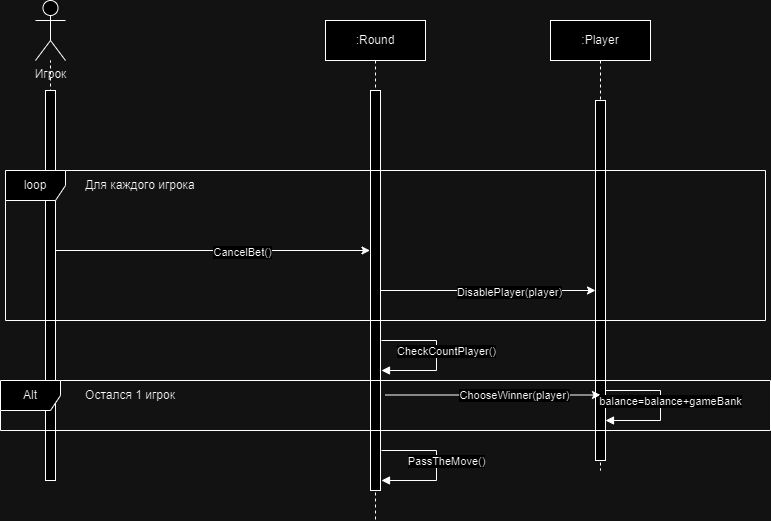

The diagram above was exported from draw.io. Its source (the exported page's mxGraphModel, read from the mxfile embedded in the PNG):
<mxGraphModel dx="1434" dy="759" grid="1" gridSize="10" guides="1" tooltips="1" connect="1" arrows="1" fold="1" page="1" pageScale="1" pageWidth="827" pageHeight="1169" math="0" shadow="0">
  <root>
    <mxCell id="0" />
    <mxCell id="1" parent="0" />
    <mxCell id="KhsoxqKeR3ji6a3UbYkE-1" value="" style="endArrow=none;dashed=1;html=1;rounded=0;" edge="1" parent="1" target="KhsoxqKeR3ji6a3UbYkE-7">
      <mxGeometry width="50" height="50" relative="1" as="geometry">
        <mxPoint x="55" y="340" as="sourcePoint" />
        <mxPoint x="320" y="140" as="targetPoint" />
      </mxGeometry>
    </mxCell>
    <mxCell id="KhsoxqKeR3ji6a3UbYkE-2" value=":Round" style="shape=umlLifeline;perimeter=lifelinePerimeter;whiteSpace=wrap;html=1;container=0;dropTarget=0;collapsible=0;recursiveResize=0;outlineConnect=0;portConstraint=eastwest;newEdgeStyle={&quot;edgeStyle&quot;:&quot;elbowEdgeStyle&quot;,&quot;elbow&quot;:&quot;vertical&quot;,&quot;curved&quot;:0,&quot;rounded&quot;:0};" vertex="1" parent="1">
      <mxGeometry x="330" y="40" width="100" height="500" as="geometry" />
    </mxCell>
    <mxCell id="KhsoxqKeR3ji6a3UbYkE-3" value="" style="html=1;points=[];perimeter=orthogonalPerimeter;outlineConnect=0;targetShapes=umlLifeline;portConstraint=eastwest;newEdgeStyle={&quot;edgeStyle&quot;:&quot;elbowEdgeStyle&quot;,&quot;elbow&quot;:&quot;vertical&quot;,&quot;curved&quot;:0,&quot;rounded&quot;:0};" vertex="1" parent="KhsoxqKeR3ji6a3UbYkE-2">
      <mxGeometry x="45" y="70" width="10" height="400" as="geometry" />
    </mxCell>
    <mxCell id="KhsoxqKeR3ji6a3UbYkE-5" value=":Player" style="shape=umlLifeline;perimeter=lifelinePerimeter;whiteSpace=wrap;html=1;container=0;dropTarget=0;collapsible=0;recursiveResize=0;outlineConnect=0;portConstraint=eastwest;newEdgeStyle={&quot;edgeStyle&quot;:&quot;elbowEdgeStyle&quot;,&quot;elbow&quot;:&quot;vertical&quot;,&quot;curved&quot;:0,&quot;rounded&quot;:0};" vertex="1" parent="1">
      <mxGeometry x="555" y="40" width="100" height="450" as="geometry" />
    </mxCell>
    <mxCell id="KhsoxqKeR3ji6a3UbYkE-6" value="&lt;span style=&quot;color: rgba(0, 0, 0, 0); font-family: monospace; font-size: 0px; text-align: start;&quot;&gt;%3CmxGraphModel%3E%3Croot%3E%3CmxCell%20id%3D%220%22%2F%3E%3CmxCell%20id%3D%221%22%20parent%3D%220%22%2F%3E%3CmxCell%20id%3D%222%22%20value%3D%22%3AObject%22%20style%3D%22shape%3DumlLifeline%3Bperimeter%3DlifelinePerimeter%3BwhiteSpace%3Dwrap%3Bhtml%3D1%3Bcontainer%3D0%3BdropTarget%3D0%3Bcollapsible%3D0%3BrecursiveResize%3D0%3BoutlineConnect%3D0%3BportConstraint%3Deastwest%3BnewEdgeStyle%3D%7B%26quot%3BedgeStyle%26quot%3B%3A%26quot%3BelbowEdgeStyle%26quot%3B%2C%26quot%3Belbow%26quot%3B%3A%26quot%3Bvertical%26quot%3B%2C%26quot%3Bcurved%26quot%3B%3A0%2C%26quot%3Brounded%26quot%3B%3A0%7D%3B%22%20vertex%3D%221%22%20parent%3D%221%22%3E%3CmxGeometry%20x%3D%22120%22%20y%3D%2240%22%20width%3D%22100%22%20height%3D%22300%22%20as%3D%22geometry%22%2F%3E%3C%2FmxCell%3E%3CmxCell%20id%3D%223%22%20value%3D%22%22%20style%3D%22html%3D1%3Bpoints%3D%5B%5D%3Bperimeter%3DorthogonalPerimeter%3BoutlineConnect%3D0%3BtargetShapes%3DumlLifeline%3BportConstraint%3Deastwest%3BnewEdgeStyle%3D%7B%26quot%3BedgeStyle%26quot%3B%3A%26quot%3BelbowEdgeStyle%26quot%3B%2C%26quot%3Belbow%26quot%3B%3A%26quot%3Bvertical%26quot%3B%2C%26quot%3Bcurved%26quot%3B%3A0%2C%26quot%3Brounded%26quot%3B%3A0%7D%3B%22%20vertex%3D%221%22%20parent%3D%222%22%3E%3CmxGeometry%20x%3D%2245%22%20y%3D%2270%22%20width%3D%2210%22%20height%3D%22190%22%20as%3D%22geometry%22%2F%3E%3C%2FmxCell%3E%3CmxCell%20id%3D%224%22%20value%3D%22%22%20style%3D%22html%3D1%3Bpoints%3D%5B%5D%3Bperimeter%3DorthogonalPerimeter%3BoutlineConnect%3D0%3BtargetShapes%3DumlLifeline%3BportConstraint%3Deastwest%3BnewEdgeStyle%3D%7B%26quot%3BedgeStyle%26quot%3B%3A%26quot%3BelbowEdgeStyle%26quot%3B%2C%26quot%3Belbow%26quot%3B%3A%26quot%3Bvertical%26quot%3B%2C%26quot%3Bcurved%26quot%3B%3A0%2C%26quot%3Brounded%26quot%3B%3A0%7D%3B%22%20vertex%3D%221%22%20parent%3D%222%22%3E%3CmxGeometry%20x%3D%2250%22%20y%3D%22120%22%20width%3D%2210%22%20height%3D%2280%22%20as%3D%22geometry%22%2F%3E%3C%2FmxCell%3E%3C%2Froot%3E%3C%2FmxGraphModel%3E&lt;/span&gt;" style="html=1;points=[];perimeter=orthogonalPerimeter;outlineConnect=0;targetShapes=umlLifeline;portConstraint=eastwest;newEdgeStyle={&quot;edgeStyle&quot;:&quot;elbowEdgeStyle&quot;,&quot;elbow&quot;:&quot;vertical&quot;,&quot;curved&quot;:0,&quot;rounded&quot;:0};" vertex="1" parent="KhsoxqKeR3ji6a3UbYkE-5">
      <mxGeometry x="45" y="80" width="10" height="360" as="geometry" />
    </mxCell>
    <mxCell id="KhsoxqKeR3ji6a3UbYkE-7" value="Игрок" style="shape=umlActor;verticalLabelPosition=bottom;verticalAlign=top;html=1;outlineConnect=0;" vertex="1" parent="1">
      <mxGeometry x="40" y="20" width="30" height="60" as="geometry" />
    </mxCell>
    <mxCell id="KhsoxqKeR3ji6a3UbYkE-8" value="" style="rounded=0;whiteSpace=wrap;html=1;" vertex="1" parent="1">
      <mxGeometry x="50" y="110" width="10" height="390" as="geometry" />
    </mxCell>
    <mxCell id="KhsoxqKeR3ji6a3UbYkE-11" value="loop" style="shape=umlFrame;whiteSpace=wrap;html=1;pointerEvents=0;" vertex="1" parent="1">
      <mxGeometry x="10" y="190" width="760" height="150" as="geometry" />
    </mxCell>
    <mxCell id="KhsoxqKeR3ji6a3UbYkE-12" value="Для каждого игрока" style="text;html=1;align=center;verticalAlign=middle;whiteSpace=wrap;rounded=0;" vertex="1" parent="1">
      <mxGeometry x="80" y="190" width="130" height="30" as="geometry" />
    </mxCell>
    <mxCell id="KhsoxqKeR3ji6a3UbYkE-14" value="" style="endArrow=classic;html=1;rounded=0;exitX=1.134;exitY=0.07;exitDx=0;exitDy=0;exitPerimeter=0;" edge="1" parent="1">
      <mxGeometry width="50" height="50" relative="1" as="geometry">
        <mxPoint x="60.5" y="270" as="sourcePoint" />
        <mxPoint x="374.5" y="270" as="targetPoint" />
      </mxGeometry>
    </mxCell>
    <mxCell id="KhsoxqKeR3ji6a3UbYkE-15" value="CancelBet()" style="edgeLabel;html=1;align=center;verticalAlign=middle;resizable=0;points=[];" vertex="1" connectable="0" parent="KhsoxqKeR3ji6a3UbYkE-14">
      <mxGeometry x="0.187" y="-1" relative="1" as="geometry">
        <mxPoint as="offset" />
      </mxGeometry>
    </mxCell>
    <mxCell id="KhsoxqKeR3ji6a3UbYkE-58" value="PassTheMove()" style="html=1;verticalAlign=bottom;endArrow=block;edgeStyle=elbowEdgeStyle;elbow=horizontal;curved=0;rounded=0;" edge="1" parent="1">
      <mxGeometry x="0.0714" y="10" relative="1" as="geometry">
        <mxPoint x="386" y="470" as="sourcePoint" />
        <Array as="points">
          <mxPoint x="441" y="500" />
        </Array>
        <mxPoint x="386" y="500" as="targetPoint" />
        <mxPoint as="offset" />
      </mxGeometry>
    </mxCell>
    <mxCell id="KhsoxqKeR3ji6a3UbYkE-60" value="" style="endArrow=classic;html=1;rounded=0;" edge="1" parent="1" source="KhsoxqKeR3ji6a3UbYkE-3" target="KhsoxqKeR3ji6a3UbYkE-6">
      <mxGeometry width="50" height="50" relative="1" as="geometry">
        <mxPoint x="400" y="290" as="sourcePoint" />
        <mxPoint x="714" y="290" as="targetPoint" />
      </mxGeometry>
    </mxCell>
    <mxCell id="KhsoxqKeR3ji6a3UbYkE-61" value="DisablePlayer(player)" style="edgeLabel;html=1;align=center;verticalAlign=middle;resizable=0;points=[];" vertex="1" connectable="0" parent="KhsoxqKeR3ji6a3UbYkE-60">
      <mxGeometry x="0.187" y="-1" relative="1" as="geometry">
        <mxPoint as="offset" />
      </mxGeometry>
    </mxCell>
    <mxCell id="KhsoxqKeR3ji6a3UbYkE-63" value="CheckCountPlayer()" style="html=1;verticalAlign=bottom;endArrow=block;edgeStyle=elbowEdgeStyle;elbow=horizontal;curved=0;rounded=0;" edge="1" parent="1">
      <mxGeometry x="0.0714" y="10" relative="1" as="geometry">
        <mxPoint x="386" y="360" as="sourcePoint" />
        <Array as="points">
          <mxPoint x="441" y="390" />
        </Array>
        <mxPoint x="386" y="390" as="targetPoint" />
        <mxPoint as="offset" />
      </mxGeometry>
    </mxCell>
    <mxCell id="KhsoxqKeR3ji6a3UbYkE-64" value="Alt" style="shape=umlFrame;whiteSpace=wrap;html=1;pointerEvents=0;" vertex="1" parent="1">
      <mxGeometry x="5" y="400" width="770" height="50" as="geometry" />
    </mxCell>
    <mxCell id="KhsoxqKeR3ji6a3UbYkE-65" value="Остался 1 игрок" style="text;html=1;align=center;verticalAlign=middle;whiteSpace=wrap;rounded=0;" vertex="1" parent="1">
      <mxGeometry x="70" y="400" width="130" height="30" as="geometry" />
    </mxCell>
    <mxCell id="KhsoxqKeR3ji6a3UbYkE-66" value="" style="endArrow=classic;html=1;rounded=0;" edge="1" parent="1">
      <mxGeometry width="50" height="50" relative="1" as="geometry">
        <mxPoint x="390" y="414.5" as="sourcePoint" />
        <mxPoint x="605" y="414.5" as="targetPoint" />
      </mxGeometry>
    </mxCell>
    <mxCell id="KhsoxqKeR3ji6a3UbYkE-67" value="ChooseWinner(player)" style="edgeLabel;html=1;align=center;verticalAlign=middle;resizable=0;points=[];" vertex="1" connectable="0" parent="KhsoxqKeR3ji6a3UbYkE-66">
      <mxGeometry x="0.187" y="-1" relative="1" as="geometry">
        <mxPoint y="-1" as="offset" />
      </mxGeometry>
    </mxCell>
    <mxCell id="KhsoxqKeR3ji6a3UbYkE-68" value="balance=balance+gameBank" style="html=1;verticalAlign=bottom;endArrow=block;edgeStyle=elbowEdgeStyle;elbow=horizontal;curved=0;rounded=0;" edge="1" parent="1">
      <mxGeometry x="0.0714" y="10" relative="1" as="geometry">
        <mxPoint x="610" y="410" as="sourcePoint" />
        <Array as="points">
          <mxPoint x="665" y="440" />
        </Array>
        <mxPoint x="610" y="440" as="targetPoint" />
        <mxPoint as="offset" />
      </mxGeometry>
    </mxCell>
  </root>
</mxGraphModel>